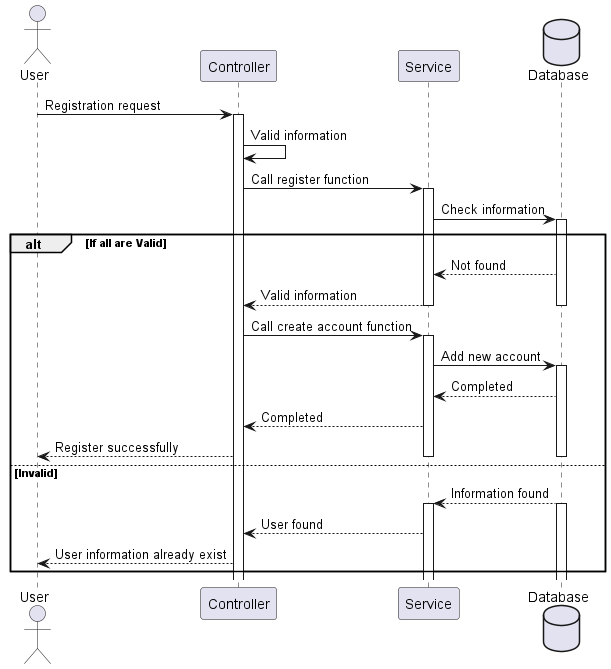

The diagram above was rendered by PlantUML. Its source (embedded in the PNG):
@startuml
actor User as User
participant Controller
participant Service 
database Database 

User -> Controller: Registration request
activate Controller
Controller ->Controller:Valid information

Controller->Service: Call register function
activate Service
Service->Database: Check information
activate Database
alt If all are Valid
Database-->Service: Not found
Service-->Controller: Valid information
deactivate Database
deactivate Service
Controller->Service: Call create account function
activate Service
Service->Database: Add new account
activate Database
Database-->Service: Completed
Service--> Controller: Completed
Controller-->User: Register successfully
deactivate Database
deactivate Service
else Invalid
    Database-->Service: Information found
    activate Database
    activate Service
    Service-->Controller: User found
    Controller-->User: User information already exist

end
@enduml